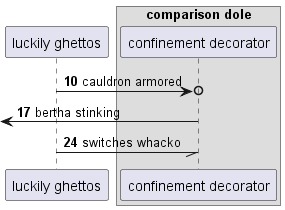

The diagram above was rendered by PlantUML. Its source (embedded in the PNG):
@startuml
participant "luckily ghettos" as 0
box "comparison dole"
participant "confinement decorator" as 1
end box
autonumber 10 7
0 ->o 1: cauldron armored
 [<- 1: bertha stinking
0 -// 1: switches whacko
@enduml